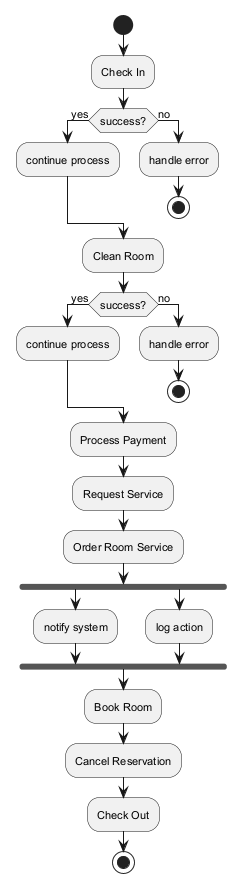

The diagram above was rendered by PlantUML. Its source (embedded in the PNG):
@startuml
skinparam monochrome true
skinparam defaultFontSize 11
start
:Check In;
if (success?) then (yes)
:continue process;
else (no)
:handle error;
stop
endif
:Clean Room;
if (success?) then (yes)
:continue process;
else (no)
:handle error;
stop
endif
:Process Payment;
:Request Service;
:Order Room Service;
fork
:notify system;
fork again
:log action;
end fork
:Book Room;
:Cancel Reservation;
:Check Out;
stop
@enduml